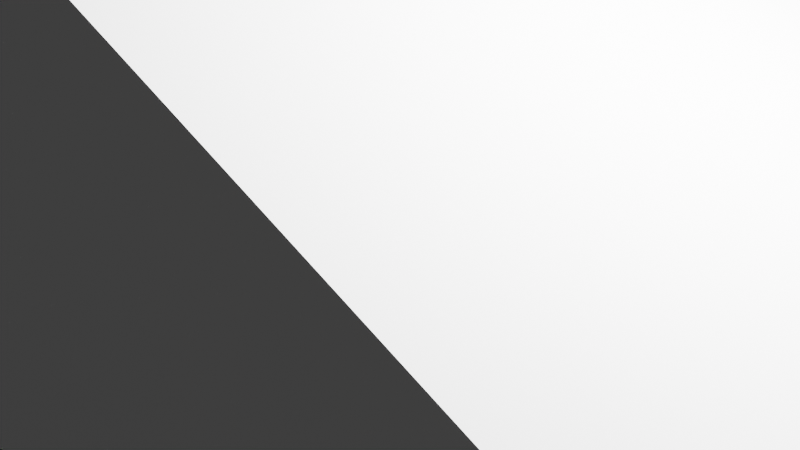 # Source: Hare2.blend  (saved by Blender 2.91.10; exported with 4.5.12 LTS)
import bpy
from mathutils import Matrix  # noqa: F401  (used for matrix-valued properties, if any)

bpy.ops.wm.read_factory_settings(use_empty=True)
scene = bpy.context.scene
scene.name = 'Scene'

# ---- collections
col_collection = bpy.data.collections.new('Collection'); scene.collection.children.link(col_collection)

# ---- world
world_world = bpy.data.worlds.new('World'); scene.world = world_world
world_world.use_nodes = True; world_world.node_tree.nodes.clear()
_N = world_world.node_tree.nodes; _L = world_world.node_tree.links
n0 = _N.new('ShaderNodeOutputWorld'); n0.name = 'World Output'; n0.location = (300, 300)
n1 = _N.new('ShaderNodeBackground'); n1.name = 'Background'; n1.location = (10, 300)
n1.inputs[0].default_value = (0.05088, 0.05088, 0.05088, 1.0)
_L.new(n1.outputs[0], n0.inputs[0])
n0.is_active_output = True
world_world.color = (0.05088, 0.05088, 0.05088)
world_world.use_sun_shadow = False
world_world.sun_shadow_jitter_overblur = 0.0

# ---- cameras
cam_camera = bpy.data.cameras.new('Camera')
cam_camera.clip_end = 100.0
cam_camera.ortho_scale = 7.314

# ---- lights
light_light = bpy.data.lights.new('Light', 'POINT')
light_light.transmission_factor = 0.0
light_light.energy = 1000.0
light_light.shadow_soft_size = 0.1
light_light.shadow_maximum_resolution = 0.006
light_light.use_absolute_resolution = True

# ---- meshes
me_w_rfel = bpy.data.meshes.new('Würfel')
me_w_rfel.from_pydata([(-6.0, -2.0, 0.0), (-6.0, -2.0, 5.0), (-6.0, 3.0, 0.0), (-6.0, 3.0, 5.0), (1.0, -2.0, 0.0), (1.0, -2.0, 5.0), (1.0, 3.0, 0.0), (1.0, 3.0, 5.0)], [], [(0, 1, 3, 2), (2, 3, 7, 6), (6, 7, 5, 4), (4, 5, 1, 0), (2, 6, 4, 0), (7, 3, 1, 5)])
_uv = me_w_rfel.uv_layers.new(name='UV-Map')
_uv.uv.foreach_set('vector', [0.1875, 0.4531, 0.1875, 0.5312, 0.1094, 0.5312, 0.1094, 0.4531, 0.1094, 0.4531, 0.1094, 0.5312, 0.0, 0.5312, 0.0, 0.4531, 0.375, 0.4531, 0.375, 0.5312, 0.2969, 0.5312, 0.2969, 0.4531, 0.2969, 0.4531, 0.2969, 0.5312, 0.1875, 0.5312, 0.1875, 0.4531, 0.1875, 0.5312, 0.1875, 0.6406, 0.2656, 0.6406, 0.2656, 0.5312, 0.1094, 0.6406, 0.1094, 0.5312, 0.1875, 0.5312, 0.1875, 0.6406])
me_w_rfel.use_remesh_fix_poles = True
me_w_rfel.use_remesh_preserve_attributes = False
me_w_rfel.use_mirror_vertex_groups = False
me_w_rfel.update()
me_w_rfel_001 = bpy.data.meshes.new('Würfel.001')
me_w_rfel_001.from_pydata([(0.0, -3.0, 0.0), (0.0, -3.0, 8.0), (0.0, 4.0, 0.0), (0.0, 4.0, 8.0), (15.0, -3.0, 0.0), (15.0, -3.0, 8.0), (15.0, 4.0, 0.0), (15.0, 4.0, 8.0)], [], [(0, 1, 3, 2), (2, 3, 7, 6), (6, 7, 5, 4), (4, 5, 1, 0), (2, 6, 4, 0), (7, 3, 1, 5)])
_uv = me_w_rfel_001.uv_layers.new(name='UV-Map')
_uv.uv.foreach_set('vector', [0.3438, 0.6406, 0.3438, 0.7656, 0.2344, 0.7656, 0.2344, 0.6406, 0.2344, 0.6406, 0.2344, 0.7656, 0.0, 0.7656, 0.0, 0.6406, 0.6875, 0.6406, 0.6875, 0.7656, 0.5781, 0.7656, 0.5781, 0.6406, 0.5781, 0.6406, 0.5781, 0.7656, 0.3438, 0.7656, 0.3438, 0.6406, 0.3438, 0.7656, 0.3438, 1.0, 0.4531, 1.0, 0.4531, 0.7656, 0.2344, 1.0, 0.2344, 0.7656, 0.3438, 0.7656, 0.3438, 1.0])
me_w_rfel_001.use_remesh_fix_poles = True
me_w_rfel_001.use_remesh_preserve_attributes = False
me_w_rfel_001.use_mirror_vertex_groups = False
me_w_rfel_001.update()
me_w_rfel_002 = bpy.data.meshes.new('Würfel.002')
me_w_rfel_002.from_pydata([(0.0, -1.0, 14.0), (0.0, -1.0, 25.0), (0.0, 1.0, 14.0), (0.0, 1.0, 25.0), (1.0, -1.0, 14.0), (1.0, -1.0, 25.0), (1.0, 1.0, 14.0), (1.0, 1.0, 25.0)], [], [(0, 1, 3, 2), (2, 3, 7, 6), (6, 7, 5, 4), (4, 5, 1, 0), (2, 6, 4, 0), (7, 3, 1, 5)])
_uv = me_w_rfel_002.uv_layers.new(name='UV-Map')
_uv.uv.foreach_set('vector', [0.5156, 0.2344, 0.5156, 0.4062, 0.4844, 0.4062, 0.4844, 0.2344, 0.4844, 0.2344, 0.4844, 0.4062, 0.4688, 0.4062, 0.4688, 0.2344, 0.5625, 0.2344, 0.5625, 0.4062, 0.5312, 0.4062, 0.5312, 0.2344, 0.5312, 0.2344, 0.5312, 0.4062, 0.5156, 0.4062, 0.5156, 0.2344, 0.5156, 0.4062, 0.5156, 0.4219, 0.5469, 0.4219, 0.5469, 0.4062, 0.4844, 0.4219, 0.4844, 0.4062, 0.5156, 0.4062, 0.5156, 0.4219])
me_w_rfel_002.use_remesh_fix_poles = True
me_w_rfel_002.use_remesh_preserve_attributes = False
me_w_rfel_002.use_mirror_vertex_groups = False
me_w_rfel_002.update()
me_w_rfel_003 = bpy.data.meshes.new('Würfel.003')
me_w_rfel_003.from_pydata([(0.0, -1.0, 0.0), (0.0, -1.0, 11.0), (0.0, 1.0, 0.0), (0.0, 1.0, 11.0), (1.0, -1.0, 0.0), (1.0, -1.0, 11.0), (1.0, 1.0, 0.0), (1.0, 1.0, 11.0)], [], [(0, 1, 3, 2), (2, 3, 7, 6), (6, 7, 5, 4), (4, 5, 1, 0), (2, 6, 4, 0), (7, 3, 1, 5)])
_uv = me_w_rfel_003.uv_layers.new(name='UV-Map')
_uv.uv.foreach_set('vector', [0.1719, 0.8125, 0.1719, 0.9844, 0.1406, 0.9844, 0.1406, 0.8125, 0.1406, 0.8125, 0.1406, 0.9844, 0.125, 0.9844, 0.125, 0.8125, 0.2188, 0.8125, 0.2188, 0.9844, 0.1875, 0.9844, 0.1875, 0.8125, 0.1875, 0.8125, 0.1875, 0.9844, 0.1719, 0.9844, 0.1719, 0.8125, 0.1719, 0.9844, 0.1719, 1.0, 0.2031, 1.0, 0.2031, 0.9844, 0.1406, 1.0, 0.1406, 0.9844, 0.1719, 0.9844, 0.1719, 1.0])
me_w_rfel_003.use_remesh_fix_poles = True
me_w_rfel_003.use_remesh_preserve_attributes = False
me_w_rfel_003.use_mirror_vertex_groups = False
me_w_rfel_003.update()
me_w_rfel_004 = bpy.data.meshes.new('Würfel.004')
me_w_rfel_004.from_pydata([(0.0, -2.0, 0.0), (0.0, -2.0, 6.0), (0.0, 1.0, 0.0), (0.0, 1.0, 6.0), (7.0, -2.0, 0.0), (7.0, -2.0, 6.0), (7.0, 1.0, 0.0), (7.0, 1.0, 6.0)], [], [(0, 1, 3, 2), (2, 3, 7, 6), (6, 7, 5, 4), (4, 5, 1, 0), (2, 6, 4, 0), (7, 3, 1, 5)])
_uv = me_w_rfel_004.uv_layers.new(name='UV-Map')
_uv.uv.foreach_set('vector', [0.6094, 0.7969, 0.6094, 0.8906, 0.5625, 0.8906, 0.5625, 0.7969, 0.5625, 0.7969, 0.5625, 0.8906, 0.4531, 0.8906, 0.4531, 0.7969, 0.7656, 0.7969, 0.7656, 0.8906, 0.7188, 0.8906, 0.7188, 0.7969, 0.7188, 0.7969, 0.7188, 0.8906, 0.6094, 0.8906, 0.6094, 0.7969, 0.6094, 0.8906, 0.6094, 1.0, 0.6562, 1.0, 0.6562, 0.8906, 0.5625, 1.0, 0.5625, 0.8906, 0.6094, 0.8906, 0.6094, 1.0])
me_w_rfel_004.use_remesh_fix_poles = True
me_w_rfel_004.use_remesh_preserve_attributes = False
me_w_rfel_004.use_mirror_vertex_groups = False
me_w_rfel_004.update()
me_w_rfel_005 = bpy.data.meshes.new('Würfel.005')
me_w_rfel_005.from_pydata([(0.0, -2.0, 0.0), (0.0, -2.0, 6.0), (0.0, 1.0, 0.0), (0.0, 1.0, 6.0), (7.0, -2.0, 0.0), (7.0, -2.0, 6.0), (7.0, 1.0, 0.0), (7.0, 1.0, 6.0)], [], [(0, 1, 3, 2), (2, 3, 7, 6), (6, 7, 5, 4), (4, 5, 1, 0), (2, 6, 4, 0), (7, 3, 1, 5)])
_uv = me_w_rfel_005.uv_layers.new(name='UV-Map')
_uv.uv.foreach_set('vector', [0.5312, 0.4219, 0.5312, 0.5156, 0.4844, 0.5156, 0.4844, 0.4219, 0.4844, 0.4219, 0.4844, 0.5156, 0.375, 0.5156, 0.375, 0.4219, 0.6875, 0.4219, 0.6875, 0.5156, 0.6406, 0.5156, 0.6406, 0.4219, 0.6406, 0.4219, 0.6406, 0.5156, 0.5312, 0.5156, 0.5312, 0.4219, 0.5312, 0.5156, 0.5312, 0.625, 0.5781, 0.625, 0.5781, 0.5156, 0.4844, 0.625, 0.4844, 0.5156, 0.5312, 0.5156, 0.5312, 0.625])
me_w_rfel_005.use_remesh_fix_poles = True
me_w_rfel_005.use_remesh_preserve_attributes = False
me_w_rfel_005.use_mirror_vertex_groups = False
me_w_rfel_005.update()
me_w_rfel_006 = bpy.data.meshes.new('Würfel.006')
me_w_rfel_006.from_pydata([(0.0, -1.0, 0.0), (0.0, -1.0, 5.0), (0.0, 2.0, 0.0), (0.0, 2.0, 5.0), (3.0, -1.0, 0.0), (3.0, -1.0, 5.0), (3.0, 2.0, 0.0), (3.0, 2.0, 5.0)], [], [(0, 1, 3, 2), (2, 3, 7, 6), (6, 7, 5, 4), (4, 5, 1, 0), (2, 6, 4, 0), (7, 3, 1, 5)])
_uv = me_w_rfel_006.uv_layers.new(name='UV-Map')
_uv.uv.foreach_set('vector', [0.6719, 0.5156, 0.6719, 0.5938, 0.625, 0.5938, 0.625, 0.5156, 0.625, 0.5156, 0.625, 0.5938, 0.5781, 0.5938, 0.5781, 0.5156, 0.7656, 0.5156, 0.7656, 0.5938, 0.7188, 0.5938, 0.7188, 0.5156, 0.7188, 0.5156, 0.7188, 0.5938, 0.6719, 0.5938, 0.6719, 0.5156, 0.6719, 0.5938, 0.6719, 0.6406, 0.7188, 0.6406, 0.7188, 0.5938, 0.625, 0.6406, 0.625, 0.5938, 0.6719, 0.5938, 0.6719, 0.6406])
me_w_rfel_006.use_remesh_fix_poles = True
me_w_rfel_006.use_remesh_preserve_attributes = False
me_w_rfel_006.use_mirror_vertex_groups = False
me_w_rfel_006.update()
me_w_rfel_007 = bpy.data.meshes.new('Würfel.007')
me_w_rfel_007.from_pydata([(-1.0, 0.0, 0.0), (-1.0, 0.0, 11.0), (-1.0, 2.0, 0.0), (-1.0, 2.0, 11.0), (1.0, 0.0, 0.0), (1.0, 0.0, 11.0), (1.0, 2.0, 0.0), (1.0, 2.0, 11.0)], [], [(0, 1, 3, 2), (2, 3, 7, 6), (6, 7, 5, 4), (4, 5, 1, 0), (2, 6, 4, 0), (7, 3, 1, 5)])
_uv = me_w_rfel_007.uv_layers.new(name='UV-Map')
_uv.uv.foreach_set('vector', [0.4062, 0.2188, 0.4062, 0.3906, 0.375, 0.3906, 0.375, 0.2188, 0.375, 0.2188, 0.375, 0.3906, 0.3438, 0.3906, 0.3438, 0.2188, 0.4688, 0.2188, 0.4688, 0.3906, 0.4375, 0.3906, 0.4375, 0.2188, 0.4375, 0.2188, 0.4375, 0.3906, 0.4062, 0.3906, 0.4062, 0.2188, 0.4062, 0.3906, 0.4062, 0.4219, 0.4375, 0.4219, 0.4375, 0.3906, 0.375, 0.4219, 0.375, 0.3906, 0.4062, 0.3906, 0.4062, 0.4219])
me_w_rfel_007.use_remesh_fix_poles = True
me_w_rfel_007.use_remesh_preserve_attributes = False
me_w_rfel_007.use_mirror_vertex_groups = False
me_w_rfel_007.update()
me_w_rfel_008 = bpy.data.meshes.new('Würfel.008')
me_w_rfel_008.from_pydata([(-1.0, 0.0, 0.0), (-1.0, 0.0, 11.0), (-1.0, 2.0, 0.0), (-1.0, 2.0, 11.0), (1.0, 0.0, 0.0), (1.0, 0.0, 11.0), (1.0, 2.0, 0.0), (1.0, 2.0, 11.0)], [], [(0, 1, 3, 2), (2, 3, 7, 6), (6, 7, 5, 4), (4, 5, 1, 0), (2, 6, 4, 0), (7, 3, 1, 5)])
_uv = me_w_rfel_008.uv_layers.new(name='UV-Map')
_uv.uv.foreach_set('vector', [0.0625, 0.7969, 0.0625, 0.9688, 0.03125, 0.9688, 0.03125, 0.7969, 0.03125, 0.7969, 0.03125, 0.9688, 0.0, 0.9688, 0.0, 0.7969, 0.125, 0.7969, 0.125, 0.9688, 0.09375, 0.9688, 0.09375, 0.7969, 0.09375, 0.7969, 0.09375, 0.9688, 0.0625, 0.9688, 0.0625, 0.7969, 0.0625, 0.9688, 0.0625, 1.0, 0.09375, 1.0, 0.09375, 0.9688, 0.03125, 1.0, 0.03125, 0.9688, 0.0625, 0.9688, 0.0625, 1.0])
me_w_rfel_008.use_remesh_fix_poles = True
me_w_rfel_008.use_remesh_preserve_attributes = False
me_w_rfel_008.use_mirror_vertex_groups = False
me_w_rfel_008.update()
me_w_rfel_009 = bpy.data.meshes.new('Würfel.009')
me_w_rfel_009.from_pydata([(-6.0, -1.0, 0.0), (-6.0, -1.0, 2.0), (-6.0, 2.0, 0.0), (-6.0, 2.0, 2.0), (2.0, -1.0, 0.0), (2.0, -1.0, 2.0), (2.0, 2.0, 0.0), (2.0, 2.0, 2.0)], [], [(0, 1, 3, 2), (2, 3, 7, 6), (6, 7, 5, 4), (4, 5, 1, 0), (2, 6, 4, 0), (7, 3, 1, 5)])
_uv = me_w_rfel_009.uv_layers.new(name='UV-Map')
_uv.uv.foreach_set('vector', [0.7344, 0.2812, 0.7344, 0.3125, 0.6875, 0.3125, 0.6875, 0.2812, 0.6875, 0.2812, 0.6875, 0.3125, 0.5625, 0.3125, 0.5625, 0.2812, 0.9062, 0.2812, 0.9062, 0.3125, 0.8594, 0.3125, 0.8594, 0.2812, 0.8594, 0.2812, 0.8594, 0.3125, 0.7344, 0.3125, 0.7344, 0.2812, 0.7344, 0.3125, 0.7344, 0.4375, 0.7812, 0.4375, 0.7812, 0.3125, 0.6875, 0.4375, 0.6875, 0.3125, 0.7344, 0.3125, 0.7344, 0.4375])
me_w_rfel_009.use_remesh_fix_poles = True
me_w_rfel_009.use_remesh_preserve_attributes = False
me_w_rfel_009.use_mirror_vertex_groups = False
me_w_rfel_009.update()
me_w_rfel_010 = bpy.data.meshes.new('Würfel.010')
me_w_rfel_010.from_pydata([(-6.0, -1.0, 0.0), (-6.0, -1.0, 2.0), (-6.0, 2.0, 0.0), (-6.0, 2.0, 2.0), (2.0, -1.0, 0.0), (2.0, -1.0, 2.0), (2.0, 2.0, 0.0), (2.0, 2.0, 2.0)], [], [(0, 1, 3, 2), (2, 3, 7, 6), (6, 7, 5, 4), (4, 5, 1, 0), (2, 6, 4, 0), (7, 3, 1, 5)])
_uv = me_w_rfel_010.uv_layers.new(name='UV-Map')
_uv.uv.foreach_set('vector', [0.1719, 0.2969, 0.1719, 0.3281, 0.125, 0.3281, 0.125, 0.2969, 0.125, 0.2969, 0.125, 0.3281, 0.0, 0.3281, 0.0, 0.2969, 0.3438, 0.2969, 0.3438, 0.3281, 0.2969, 0.3281, 0.2969, 0.2969, 0.2969, 0.2969, 0.2969, 0.3281, 0.1719, 0.3281, 0.1719, 0.2969, 0.1719, 0.3281, 0.1719, 0.4531, 0.2188, 0.4531, 0.2188, 0.3281, 0.125, 0.4531, 0.125, 0.3281, 0.1719, 0.3281, 0.1719, 0.4531])
me_w_rfel_010.use_remesh_fix_poles = True
me_w_rfel_010.use_remesh_preserve_attributes = False
me_w_rfel_010.use_mirror_vertex_groups = False
me_w_rfel_010.update()
arm_skelett = bpy.data.armatures.new('Skelett')  # bones are not reproduced
arm_skelett_001 = bpy.data.armatures.new('Skelett.001')  # bones are not reproduced
arm_skelett_002 = bpy.data.armatures.new('Skelett.002')  # bones are not reproduced
arm_skelett_003 = bpy.data.armatures.new('Skelett.003')  # bones are not reproduced
arm_skelett_004 = bpy.data.armatures.new('Skelett.004')  # bones are not reproduced
arm_skelett_005 = bpy.data.armatures.new('Skelett.005')  # bones are not reproduced
arm_skelett_006 = bpy.data.armatures.new('Skelett.006')  # bones are not reproduced
arm_skelett_007 = bpy.data.armatures.new('Skelett.007')  # bones are not reproduced
arm_skelett_008 = bpy.data.armatures.new('Skelett.008')  # bones are not reproduced

# ---- objects
ob_cube_001 = bpy.data.objects.new('cube.001', me_w_rfel)
ob_cube_002 = bpy.data.objects.new('cube.002', me_w_rfel_001)
ob_cube_003 = bpy.data.objects.new('cube.003', me_w_rfel_002)
ob_cube_004 = bpy.data.objects.new('cube.004', me_w_rfel_003)
ob_cube_005 = bpy.data.objects.new('cube.005', me_w_rfel_004)
ob_cube_006 = bpy.data.objects.new('cube.006', me_w_rfel_005)
ob_cube_007 = bpy.data.objects.new('cube.007', me_w_rfel_006)
ob_cube_008 = bpy.data.objects.new('cube.008', me_w_rfel_007)
ob_cube_009 = bpy.data.objects.new('cube.009', me_w_rfel_008)
ob_cube_010 = bpy.data.objects.new('cube.010', me_w_rfel_009)
ob_cube = bpy.data.objects.new('cube', me_w_rfel_010)
ob_skelett = bpy.data.objects.new('Skelett', arm_skelett)
ob_skelett_001 = bpy.data.objects.new('Skelett.001', arm_skelett_001)
ob_skelett_002 = bpy.data.objects.new('Skelett.002', arm_skelett_002)
ob_skelett_003 = bpy.data.objects.new('Skelett.003', arm_skelett_003)
ob_skelett_004 = bpy.data.objects.new('Skelett.004', arm_skelett_004)
ob_skelett_005 = bpy.data.objects.new('Skelett.005', arm_skelett_005)
ob_skelett_006 = bpy.data.objects.new('Skelett.006', arm_skelett_006)
ob_skelett_007 = bpy.data.objects.new('Skelett.007', arm_skelett_007)
ob_skelett_008 = bpy.data.objects.new('Skelett.008', arm_skelett_008)
ob_light = bpy.data.objects.new('Light', light_light)
ob_camera = bpy.data.objects.new('Camera', cam_camera)

# ---- transforms, parenting, visibility, modifiers, constraints
ob_cube_001.parent = ob_skelett_005
ob_cube_001.matrix_parent_inverse = Matrix(((0.5651, -0.0, 0.0, 0.2665), (-0.0, 0.2984, -0.4799, 1.682), (0.0, 0.4799, 0.2984, -1.209), (-0.0, 0.0, -0.0, 1.0)))
ob_cube_001.location = (-0.613, 0.5931, 4.689)
ob_cube_001.rotation_euler = (0.0, -0.7854, -1.569)
ob_cube_001.scale = (0.3373, 0.3373, 0.3373)
ob_cube_001.lineart.crease_threshold = 0.0
_vg = ob_cube_001.vertex_groups.new(name='Bone')
_vg.add([0, 1, 2, 3, 4, 5, 6, 7], 1.0, 'REPLACE')
_m = ob_cube_001.modifiers.new('Skelett', 'ARMATURE')
_m.object = ob_skelett_005
ob_cube_002.parent = ob_skelett
ob_cube_002.matrix_parent_inverse = Matrix(((0.3442, -0.0, 0.0, 0.1399), (-0.0, 0.3442, -0.0, 0.3497), (-0.0, 0.0, 0.3442, -1.923), (-0.0, 0.0, -0.0, 1.0)))
ob_cube_002.location = (-0.6145, 1.605, 3.339)
ob_cube_002.rotation_euler = (0.0, 0.3927, -1.569)
ob_cube_002.scale = (0.3373, 0.3373, 0.3373)
ob_cube_002.lineart.crease_threshold = 0.0
_vg = ob_cube_002.vertex_groups.new(name='Bone')
_vg.add([0, 1, 2, 3, 4, 5, 6, 7], 1.0, 'REPLACE')
_m = ob_cube_002.modifiers.new('Skelett', 'ARMATURE')
_m.object = ob_skelett
ob_cube_003.parent = ob_skelett_008
ob_cube_003.matrix_parent_inverse = Matrix(((0.7542, -0.0, 0.0, -0.0254), (-0.0, 0.7542, -0.0, -0.9863), (0.0, -0.0, 0.7542, -2.963), (-0.0, 0.0, -0.0, 1.0)))
ob_cube_003.location = (0.06013, 1.606, -0.03393)
ob_cube_003.rotation_euler = (0.0, -0.0, -1.569)
ob_cube_003.scale = (0.3373, 0.3373, 0.3373)
ob_cube_003.lineart.crease_threshold = 0.0
_vg = ob_cube_003.vertex_groups.new(name='Bone')
_vg.add([0, 1, 2, 3, 4, 5, 6, 7], 1.0, 'REPLACE')
_m = ob_cube_003.modifiers.new('Skelett', 'ARMATURE')
_m.object = ob_skelett_008
ob_cube_004.parent = ob_skelett_007
ob_cube_004.matrix_parent_inverse = Matrix(((0.7542, -0.0, 0.0, 0.6963), (-0.0, 0.7542, -0.0, -0.9863), (0.0, 0.0, 0.7542, -2.963), (-0.0, 0.0, -0.0, 1.0)))
ob_cube_004.location = (-0.9519, 1.605, 4.689)
ob_cube_004.rotation_euler = (0.0, -0.0, -1.569)
ob_cube_004.scale = (0.3373, 0.3373, 0.3373)
ob_cube_004.lineart.crease_threshold = 0.0
_vg = ob_cube_004.vertex_groups.new(name='Bone')
_vg.add([0, 1, 2, 3, 4, 5, 6, 7], 1.0, 'REPLACE')
_m = ob_cube_004.modifiers.new('Skelett', 'ARMATURE')
_m.object = ob_skelett_007
ob_cube_005.parent = ob_skelett
ob_cube_005.matrix_parent_inverse = Matrix(((0.3442, -0.0, 0.0, 0.1399), (-0.0, 0.3442, -0.0, 0.3497), (-0.0, 0.0, 0.3442, -1.923), (-0.0, 0.0, -0.0, 1.0)))
ob_cube_005.location = (-1.623, -0.7577, 1.315)
ob_cube_005.rotation_euler = (0.0, 0.3927, -1.569)
ob_cube_005.scale = (0.3373, 0.3373, 0.3373)
ob_cube_005.lineart.crease_threshold = 0.0
_vg = ob_cube_005.vertex_groups.new(name='Bone')
_vg.add([0, 1, 2, 3, 4, 5, 6, 7], 1.0, 'REPLACE')
_m = ob_cube_005.modifiers.new('Skelett', 'ARMATURE')
_m.object = ob_skelett
ob_cube_006.parent = ob_skelett
ob_cube_006.matrix_parent_inverse = Matrix(((0.3442, -0.0, 0.0, 0.1399), (-0.0, 0.3442, -0.0, 0.3497), (-0.0, 0.0, 0.3442, -1.923), (-0.0, 0.0, -0.0, 1.0)))
ob_cube_006.location = (1.076, -0.7537, 1.315)
ob_cube_006.rotation_euler = (0.0, 0.3927, -1.569)
ob_cube_006.scale = (0.3373, 0.3373, 0.3373)
ob_cube_006.lineart.crease_threshold = 0.0
_vg = ob_cube_006.vertex_groups.new(name='Bone')
_vg.add([0, 1, 2, 3, 4, 5, 6, 7], 1.0, 'REPLACE')
_m = ob_cube_006.modifiers.new('Skelett', 'ARMATURE')
_m.object = ob_skelett
ob_cube_007.parent = ob_skelett_006
ob_cube_007.matrix_parent_inverse = Matrix(((0.7206, 0.0, -0.0, 0.3002), (0.0, -0.4408, 0.57, -2.997), (-0.0, -0.57, -0.4408, -0.6731), (-0.0, 0.0, -0.0, 1.0)))
ob_cube_007.location = (-0.6061, -4.13, 1.315)
ob_cube_007.rotation_euler = (0.0, -0.7854, -1.569)
ob_cube_007.scale = (0.3373, 0.3373, 0.3373)
ob_cube_007.lineart.crease_threshold = 0.0
_vg = ob_cube_007.vertex_groups.new(name='Bone')
_vg.add([0, 1, 2, 3, 4, 5, 6, 7], 1.0, 'REPLACE')
_m = ob_cube_007.modifiers.new('Skelett', 'ARMATURE')
_m.object = ob_skelett_006
ob_cube_008.parent = ob_skelett_003
ob_cube_008.matrix_parent_inverse = Matrix(((-0.5648, 0.0, -0.01801, -0.6758), (-0.0, 0.5651, -0.0, -0.3964), (0.01801, -0.0, -0.5648, 2.225), (0.0, -0.0, 0.0, 1.0)))
ob_cube_008.location = (-1.625, 0.5916, -0.03393)
ob_cube_008.rotation_euler = (0.0, -0.0, -1.569)
ob_cube_008.scale = (0.3373, 0.3373, 0.3373)
ob_cube_008.lineart.crease_threshold = 0.0
_vg = ob_cube_008.vertex_groups.new(name='Bone')
_vg.add([0, 1, 2, 3, 4, 5, 6, 7], 1.0, 'REPLACE')
_m = ob_cube_008.modifiers.new('Skelett', 'ARMATURE')
_m.object = ob_skelett_003
ob_cube_009.parent = ob_skelett_001
ob_cube_009.matrix_parent_inverse = Matrix(((-0.5651, -0.0, 0.001588, 0.188), (0.0, 0.5651, 0.0, -0.2921), (-0.001588, -0.0, -0.5651, 2.186), (-0.0, -0.0, -0.0, 1.0)))
ob_cube_009.location = (0.06162, 0.5941, -0.03393)
ob_cube_009.rotation_euler = (0.0, -0.0, -1.569)
ob_cube_009.scale = (0.3373, 0.3373, 0.3373)
ob_cube_009.lineart.crease_threshold = 0.0
_vg = ob_cube_009.vertex_groups.new(name='Bone')
_vg.add([0, 1, 2, 3, 4, 5, 6, 7], 1.0, 'REPLACE')
_m = ob_cube_009.modifiers.new('Skelett', 'ARMATURE')
_m.object = ob_skelett_001
ob_cube_010.parent = ob_skelett_004
ob_cube_010.matrix_parent_inverse = Matrix(((0.5651, 0.0, 0.0, 0.9987), (0.0, -0.2057, -0.5263, -0.1071), (-0.0, 0.5263, -0.2057, 1.774), (-0.0, 0.0, 0.0, 1.0)))
ob_cube_010.location = (-1.958, -2.445, -0.03393)
ob_cube_010.rotation_euler = (0.0, -0.0, -1.569)
ob_cube_010.scale = (0.3373, 0.3373, 0.3373)
ob_cube_010.lineart.crease_threshold = 0.0
_vg = ob_cube_010.vertex_groups.new(name='Bone')
_vg.add([0, 1, 2, 3, 4, 5, 6, 7], 1.0, 'REPLACE')
_m = ob_cube_010.modifiers.new('Skelett', 'ARMATURE')
_m.object = ob_skelett_004
ob_cube.parent = ob_skelett_002
ob_cube.matrix_parent_inverse = Matrix(((0.5651, -0.0, 0.0, -0.6023), (0.0, -0.2, -0.5285, -0.0798), (-0.0, 0.5285, -0.2, 1.752), (-0.0, 0.0, 0.0, 1.0)))
ob_cube.location = (0.7408, -2.441, -0.03393)
ob_cube.rotation_euler = (0.0, -0.0, -1.569)
ob_cube.scale = (0.3373, 0.3373, 0.3373)
ob_cube.lineart.crease_threshold = 0.0
_vg = ob_cube.vertex_groups.new(name='Bone')
_vg.add([0, 1, 2, 3, 4, 5, 6, 7], 1.0, 'REPLACE')
_m = ob_cube.modifiers.new('Skelett', 'ARMATURE')
_m.object = ob_skelett_002
ob_skelett.location = (-0.4064, -1.016, 5.587)
ob_skelett.scale = (2.905, 2.905, 2.905)
ob_skelett.show_in_front = True
ob_skelett.lineart.crease_threshold = 0.0
ob_skelett_001.location = (0.3436, 0.5168, 3.867)
ob_skelett_001.rotation_euler = (-0.0, 3.144, -0.0)
ob_skelett_001.scale = (1.77, 1.77, 1.77)
ob_skelett_001.show_in_front = True
ob_skelett_001.lineart.crease_threshold = 0.0
ob_skelett_002.location = (1.066, -2.95, 0.9654)
ob_skelett_002.rotation_euler = (-1.933, -0.0, 0.0)
ob_skelett_002.scale = (1.77, 1.77, 1.77)
ob_skelett_002.show_in_front = True
ob_skelett_002.lineart.crease_threshold = 0.0
ob_skelett_003.location = (-1.321, 0.7014, 3.897)
ob_skelett_003.rotation_euler = (-0.0, 3.11, 0.0)
ob_skelett_003.scale = (1.77, 1.77, 1.77)
ob_skelett_003.show_in_front = True
ob_skelett_003.lineart.crease_threshold = 0.0
ob_skelett_004.location = (-1.767, -2.992, 0.9662)
ob_skelett_004.rotation_euler = (-1.943, -0.0, 0.0)
ob_skelett_004.scale = (1.77, 1.77, 1.77)
ob_skelett_004.show_in_front = True
ob_skelett_004.lineart.crease_threshold = 0.0
ob_skelett_005.location = (-0.4716, 0.2449, 3.656)
ob_skelett_005.rotation_euler = (-1.014, -0.0, 0.0)
ob_skelett_005.scale = (1.77, 1.77, 1.77)
ob_skelett_005.show_in_front = True
ob_skelett_005.lineart.crease_threshold = 0.0
ob_skelett_006.location = (-0.4166, -3.283, 2.719)
ob_skelett_006.rotation_euler = (2.229, -0.0, 0.0)
ob_skelett_006.scale = (1.388, 1.388, 1.388)
ob_skelett_006.show_in_front = True
ob_skelett_006.lineart.crease_threshold = 0.0
ob_skelett_007.location = (-0.9233, 1.308, 3.929)
ob_skelett_007.scale = (1.326, 1.326, 1.326)
ob_skelett_007.show_in_front = True
ob_skelett_007.lineart.crease_threshold = 0.0
ob_skelett_008.location = (0.03368, 1.308, 3.929)
ob_skelett_008.scale = (1.326, 1.326, 1.326)
ob_skelett_008.show_in_front = True
ob_skelett_008.lineart.crease_threshold = 0.0
ob_light.location = (-0.1011, -2.188, 6.174)
ob_light.rotation_euler = (0.6503, 0.05522, 0.2971)
ob_light.scale = (0.3373, 0.3373, 0.3373)
ob_light.lock_rotations_4d = False
ob_light.empty_display_type = 'ARROWS'
ob_light.color = (0.0, 0.0, 0.0, 0.0)
ob_light.lineart.crease_threshold = 0.0
ob_camera.location = (-2.775, -3.3, 5.855)
ob_camera.rotation_euler = (1.109, -0.0, -0.7544)
ob_camera.scale = (0.3373, 0.3373, 0.3373)
ob_camera.lock_rotations_4d = False
ob_camera.empty_display_type = 'ARROWS'
ob_camera.color = (0.0, 0.0, 0.0, 0.0)
ob_camera.display_type = 'WIRE'
ob_camera.lineart.crease_threshold = 0.0

# ---- collection membership
scene.collection.objects.link(ob_cube_001)
scene.collection.objects.link(ob_cube_002)
scene.collection.objects.link(ob_cube_003)
scene.collection.objects.link(ob_cube_004)
scene.collection.objects.link(ob_cube_005)
scene.collection.objects.link(ob_cube_006)
scene.collection.objects.link(ob_cube_007)
scene.collection.objects.link(ob_cube_008)
scene.collection.objects.link(ob_cube_009)
scene.collection.objects.link(ob_cube_010)
scene.collection.objects.link(ob_cube)
scene.collection.objects.link(ob_skelett)
scene.collection.objects.link(ob_skelett_001)
scene.collection.objects.link(ob_skelett_002)
scene.collection.objects.link(ob_skelett_003)
scene.collection.objects.link(ob_skelett_004)
scene.collection.objects.link(ob_skelett_005)
scene.collection.objects.link(ob_skelett_006)
scene.collection.objects.link(ob_skelett_007)
scene.collection.objects.link(ob_skelett_008)
col_collection.objects.link(ob_light)
col_collection.objects.link(ob_camera)

# ---- scene / render settings (as saved in the file)
scene.camera = ob_camera
scene.frame_start = 1; scene.frame_end = 250; scene.frame_set(1)
scene.render.engine = 'BLENDER_EEVEE_NEXT'
scene.cycles.use_denoising = False
scene.cycles.samples = 128
scene.cycles.sampling_pattern = 'TABULATED_SOBOL'
scene.cycles.use_adaptive_sampling = False
scene.cycles.use_light_tree = False
scene.view_settings.view_transform = 'Filmic'
bpy.context.view_layer.update()
